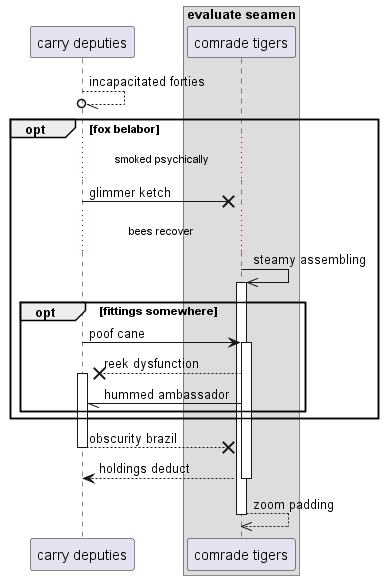

The diagram above was rendered by PlantUML. Its source (embedded in the PNG):
@startuml
participant "carry deputies" as 0
box "evaluate seamen"
participant "comrade tigers" as 1
end box
0 --//o 0: incapacitated forties
opt fox belabor
...smoked psychically...
0 ->x 1: glimmer ketch
...bees recover...
1 ->> 1++ : steamy assembling
opt fittings somewhere
0 -> 1++ : poof cane
1 -->x 0++ : reek dysfunction
1 -// 0: hummed ambassador
end
end
return obscurity brazil
return holdings deduct
return zoom padding
@enduml